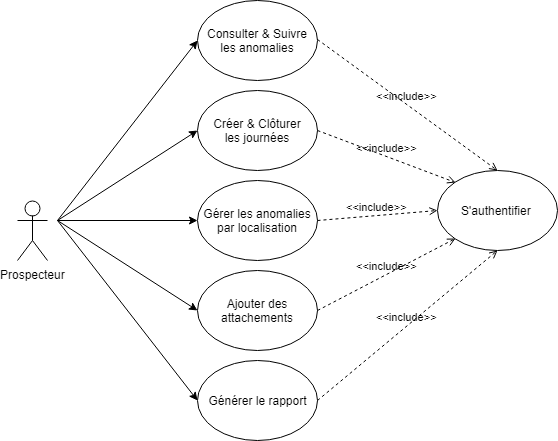

The diagram above was exported from draw.io. Its source (the exported page's mxGraphModel, read from the mxfile embedded in the PNG):
<mxGraphModel dx="970" dy="551" grid="1" gridSize="10" guides="1" tooltips="1" connect="1" arrows="1" fold="1" page="1" pageScale="1" pageWidth="850" pageHeight="1100" math="0" shadow="0">
  <root>
    <mxCell id="0" />
    <mxCell id="1" parent="0" />
    <mxCell id="qohtdBKihVnidSbP36xc-1" value="Prospecteur&lt;br&gt;" style="shape=umlActor;verticalLabelPosition=bottom;labelBackgroundColor=#ffffff;verticalAlign=top;html=1;outlineConnect=0;" vertex="1" parent="1">
      <mxGeometry x="100" y="270" width="30" height="60" as="geometry" />
    </mxCell>
    <mxCell id="qohtdBKihVnidSbP36xc-5" value="Consulter &amp;amp; Suivre les anomalies" style="ellipse;whiteSpace=wrap;html=1;" vertex="1" parent="1">
      <mxGeometry x="280" y="70" width="120" height="80" as="geometry" />
    </mxCell>
    <mxCell id="qohtdBKihVnidSbP36xc-6" value="Créer &amp;amp; Clôturer&lt;br&gt;les journées&lt;br&gt;" style="ellipse;whiteSpace=wrap;html=1;" vertex="1" parent="1">
      <mxGeometry x="280" y="160" width="120" height="80" as="geometry" />
    </mxCell>
    <mxCell id="qohtdBKihVnidSbP36xc-7" value="Gérer les anomalies par localisation" style="ellipse;whiteSpace=wrap;html=1;" vertex="1" parent="1">
      <mxGeometry x="280" y="250" width="120" height="80" as="geometry" />
    </mxCell>
    <mxCell id="qohtdBKihVnidSbP36xc-8" value="Ajouter des attachements" style="ellipse;whiteSpace=wrap;html=1;" vertex="1" parent="1">
      <mxGeometry x="280" y="340" width="120" height="80" as="geometry" />
    </mxCell>
    <mxCell id="qohtdBKihVnidSbP36xc-9" value="Générer le rapport" style="ellipse;whiteSpace=wrap;html=1;" vertex="1" parent="1">
      <mxGeometry x="280" y="430" width="120" height="80" as="geometry" />
    </mxCell>
    <mxCell id="qohtdBKihVnidSbP36xc-11" value="S'authentifier&amp;nbsp;" style="ellipse;whiteSpace=wrap;html=1;" vertex="1" parent="1">
      <mxGeometry x="520" y="240" width="120" height="80" as="geometry" />
    </mxCell>
    <mxCell id="qohtdBKihVnidSbP36xc-15" value="" style="endArrow=classic;html=1;entryX=0;entryY=0.5;entryDx=0;entryDy=0;" edge="1" parent="1" target="qohtdBKihVnidSbP36xc-5">
      <mxGeometry width="50" height="50" relative="1" as="geometry">
        <mxPoint x="140" y="290" as="sourcePoint" />
        <mxPoint x="280" y="140" as="targetPoint" />
      </mxGeometry>
    </mxCell>
    <mxCell id="qohtdBKihVnidSbP36xc-16" value="" style="endArrow=classic;html=1;entryX=0;entryY=0.5;entryDx=0;entryDy=0;" edge="1" parent="1" target="qohtdBKihVnidSbP36xc-9">
      <mxGeometry width="50" height="50" relative="1" as="geometry">
        <mxPoint x="140" y="290" as="sourcePoint" />
        <mxPoint x="280" y="450" as="targetPoint" />
      </mxGeometry>
    </mxCell>
    <mxCell id="qohtdBKihVnidSbP36xc-17" value="" style="endArrow=classic;html=1;entryX=0;entryY=0.5;entryDx=0;entryDy=0;" edge="1" parent="1" target="qohtdBKihVnidSbP36xc-8">
      <mxGeometry width="50" height="50" relative="1" as="geometry">
        <mxPoint x="140" y="290" as="sourcePoint" />
        <mxPoint x="250" y="430" as="targetPoint" />
      </mxGeometry>
    </mxCell>
    <mxCell id="qohtdBKihVnidSbP36xc-18" value="" style="endArrow=classic;html=1;entryX=0;entryY=0.5;entryDx=0;entryDy=0;" edge="1" parent="1" target="qohtdBKihVnidSbP36xc-6">
      <mxGeometry width="50" height="50" relative="1" as="geometry">
        <mxPoint x="140" y="290" as="sourcePoint" />
        <mxPoint x="280" y="220" as="targetPoint" />
      </mxGeometry>
    </mxCell>
    <mxCell id="qohtdBKihVnidSbP36xc-19" value="" style="endArrow=classic;html=1;entryX=0;entryY=0.5;entryDx=0;entryDy=0;" edge="1" parent="1" target="qohtdBKihVnidSbP36xc-7">
      <mxGeometry width="50" height="50" relative="1" as="geometry">
        <mxPoint x="140" y="290" as="sourcePoint" />
        <mxPoint x="210" y="280" as="targetPoint" />
      </mxGeometry>
    </mxCell>
    <mxCell id="qohtdBKihVnidSbP36xc-26" value="&amp;lt;&amp;lt;include&amp;gt;&amp;gt;" style="edgeStyle=none;html=1;endArrow=open;verticalAlign=bottom;dashed=1;labelBackgroundColor=none;entryX=0.5;entryY=0;entryDx=0;entryDy=0;" edge="1" parent="1" target="qohtdBKihVnidSbP36xc-11">
      <mxGeometry width="160" relative="1" as="geometry">
        <mxPoint x="400" y="109" as="sourcePoint" />
        <mxPoint x="560" y="109" as="targetPoint" />
      </mxGeometry>
    </mxCell>
    <mxCell id="qohtdBKihVnidSbP36xc-27" value="&amp;lt;&amp;lt;include&amp;gt;&amp;gt;" style="edgeStyle=none;html=1;endArrow=open;verticalAlign=bottom;dashed=1;labelBackgroundColor=none;exitX=1;exitY=0.5;exitDx=0;exitDy=0;entryX=0;entryY=0;entryDx=0;entryDy=0;" edge="1" parent="1" source="qohtdBKihVnidSbP36xc-6" target="qohtdBKihVnidSbP36xc-11">
      <mxGeometry width="160" relative="1" as="geometry">
        <mxPoint x="410" y="370" as="sourcePoint" />
        <mxPoint x="570" y="370" as="targetPoint" />
      </mxGeometry>
    </mxCell>
    <mxCell id="qohtdBKihVnidSbP36xc-28" value="&amp;lt;&amp;lt;include&amp;gt;&amp;gt;" style="edgeStyle=none;html=1;endArrow=open;verticalAlign=bottom;dashed=1;labelBackgroundColor=none;exitX=1;exitY=0.5;exitDx=0;exitDy=0;entryX=0;entryY=0.5;entryDx=0;entryDy=0;" edge="1" parent="1" source="qohtdBKihVnidSbP36xc-7" target="qohtdBKihVnidSbP36xc-11">
      <mxGeometry width="160" relative="1" as="geometry">
        <mxPoint x="410" y="210" as="sourcePoint" />
        <mxPoint x="530" y="300" as="targetPoint" />
      </mxGeometry>
    </mxCell>
    <mxCell id="qohtdBKihVnidSbP36xc-29" value="&amp;lt;&amp;lt;include&amp;gt;&amp;gt;" style="edgeStyle=none;html=1;endArrow=open;verticalAlign=bottom;dashed=1;labelBackgroundColor=none;exitX=1;exitY=0.5;exitDx=0;exitDy=0;entryX=0;entryY=1;entryDx=0;entryDy=0;" edge="1" parent="1" source="qohtdBKihVnidSbP36xc-8" target="qohtdBKihVnidSbP36xc-11">
      <mxGeometry width="160" relative="1" as="geometry">
        <mxPoint x="410" y="300" as="sourcePoint" />
        <mxPoint x="530" y="300" as="targetPoint" />
      </mxGeometry>
    </mxCell>
    <mxCell id="qohtdBKihVnidSbP36xc-30" value="&amp;lt;&amp;lt;include&amp;gt;&amp;gt;" style="edgeStyle=none;html=1;endArrow=open;verticalAlign=bottom;dashed=1;labelBackgroundColor=none;exitX=1;exitY=0.5;exitDx=0;exitDy=0;entryX=0.5;entryY=1;entryDx=0;entryDy=0;" edge="1" parent="1" source="qohtdBKihVnidSbP36xc-9" target="qohtdBKihVnidSbP36xc-11">
      <mxGeometry width="160" relative="1" as="geometry">
        <mxPoint x="410" y="390" as="sourcePoint" />
        <mxPoint x="540" y="310" as="targetPoint" />
      </mxGeometry>
    </mxCell>
  </root>
</mxGraphModel>